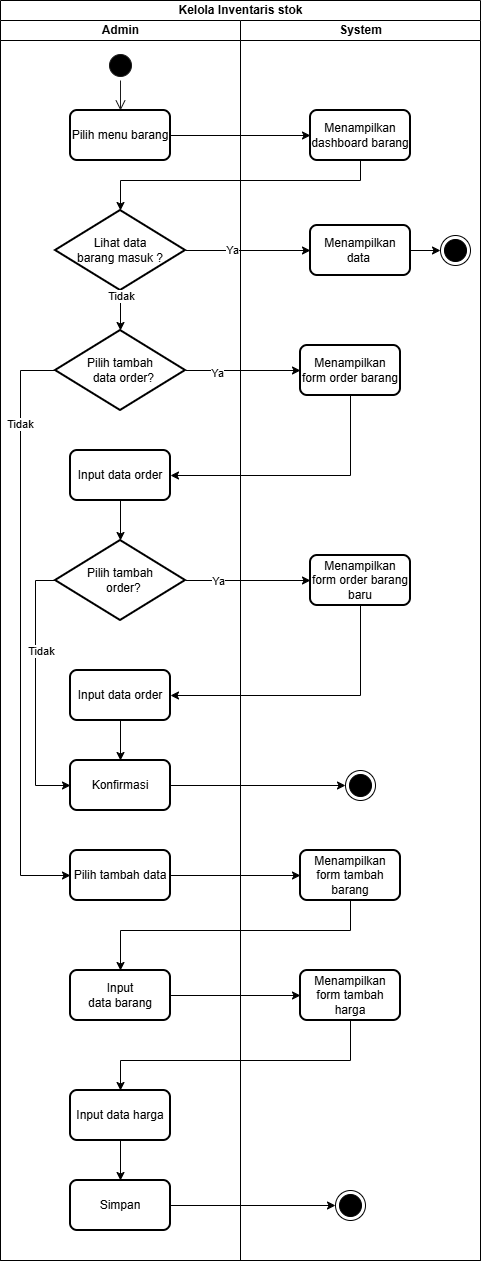

The diagram above was exported from draw.io. Its source (the exported page's mxGraphModel, read from the mxfile embedded in the PNG):
<mxGraphModel dx="1499" dy="738" grid="1" gridSize="10" guides="1" tooltips="1" connect="1" arrows="1" fold="1" page="1" pageScale="1" pageWidth="827" pageHeight="1169" math="0" shadow="0">
  <root>
    <mxCell id="0" />
    <mxCell id="1" parent="0" />
    <mxCell id="o2E3qAqOPP3Ol_0HOyAV-1" parent="1" style="swimlane;childLayout=stackLayout;resizeParent=1;resizeParentMax=0;startSize=20;html=1;" value="Kelola Inventaris stok" vertex="1">
      <mxGeometry height="1260" width="480" x="190" y="40" as="geometry" />
    </mxCell>
    <mxCell id="o2E3qAqOPP3Ol_0HOyAV-2" parent="o2E3qAqOPP3Ol_0HOyAV-1" style="swimlane;startSize=20;html=1;" value="Admin" vertex="1">
      <mxGeometry height="1240" width="240" y="20" as="geometry" />
    </mxCell>
    <mxCell id="o2E3qAqOPP3Ol_0HOyAV-3" parent="o2E3qAqOPP3Ol_0HOyAV-2" style="ellipse;html=1;shape=startState;fillColor=#000000;strokeColor=#1A1A1A;" value="" vertex="1">
      <mxGeometry height="30" width="30" x="105" y="30" as="geometry" />
    </mxCell>
    <mxCell id="o2E3qAqOPP3Ol_0HOyAV-4" edge="1" parent="o2E3qAqOPP3Ol_0HOyAV-2" source="o2E3qAqOPP3Ol_0HOyAV-3" style="edgeStyle=orthogonalEdgeStyle;html=1;verticalAlign=bottom;endArrow=open;endSize=8;strokeColor=#1A1A1A;rounded=0;" value="">
      <mxGeometry relative="1" as="geometry">
        <mxPoint x="120" y="90" as="targetPoint" />
      </mxGeometry>
    </mxCell>
    <mxCell id="o2E3qAqOPP3Ol_0HOyAV-5" parent="o2E3qAqOPP3Ol_0HOyAV-2" style="rounded=1;whiteSpace=wrap;html=1;absoluteArcSize=1;arcSize=14;strokeWidth=2;" value="Pilih menu barang" vertex="1">
      <mxGeometry height="50" width="100" x="70" y="90" as="geometry" />
    </mxCell>
    <mxCell id="s7JC7Yz9AC9zxD7suQce-1" parent="o2E3qAqOPP3Ol_0HOyAV-2" style="strokeWidth=2;html=1;shape=mxgraph.flowchart.decision;whiteSpace=wrap;" value="Lihat data&lt;div&gt;barang masuk ?&lt;/div&gt;" vertex="1">
      <mxGeometry height="80" width="130" x="55" y="190" as="geometry" />
    </mxCell>
    <mxCell id="s7JC7Yz9AC9zxD7suQce-21" edge="1" parent="o2E3qAqOPP3Ol_0HOyAV-2" source="s7JC7Yz9AC9zxD7suQce-16" style="edgeStyle=orthogonalEdgeStyle;rounded=0;orthogonalLoop=1;jettySize=auto;html=1;" target="s7JC7Yz9AC9zxD7suQce-19" value="">
      <mxGeometry relative="1" as="geometry" />
    </mxCell>
    <mxCell id="s7JC7Yz9AC9zxD7suQce-16" parent="o2E3qAqOPP3Ol_0HOyAV-2" style="rounded=1;whiteSpace=wrap;html=1;absoluteArcSize=1;arcSize=14;strokeWidth=2;" value="Input data order" vertex="1">
      <mxGeometry height="50" width="100" x="70" y="430" as="geometry" />
    </mxCell>
    <mxCell id="s7JC7Yz9AC9zxD7suQce-30" edge="1" parent="o2E3qAqOPP3Ol_0HOyAV-2" source="s7JC7Yz9AC9zxD7suQce-19" style="edgeStyle=orthogonalEdgeStyle;rounded=0;orthogonalLoop=1;jettySize=auto;html=1;exitX=0;exitY=0.5;exitDx=0;exitDy=0;exitPerimeter=0;entryX=0;entryY=0.5;entryDx=0;entryDy=0;" target="s7JC7Yz9AC9zxD7suQce-28">
      <mxGeometry relative="1" as="geometry" />
    </mxCell>
    <mxCell id="cYkxdLZb2MZXNxm8dwya-6" connectable="0" parent="s7JC7Yz9AC9zxD7suQce-30" style="edgeLabel;html=1;align=center;verticalAlign=middle;resizable=0;points=[];" value="Tidak" vertex="1">
      <mxGeometry relative="1" x="-0.3073" y="-5" as="geometry">
        <mxPoint x="10" as="offset" />
      </mxGeometry>
    </mxCell>
    <mxCell id="s7JC7Yz9AC9zxD7suQce-19" parent="o2E3qAqOPP3Ol_0HOyAV-2" style="strokeWidth=2;html=1;shape=mxgraph.flowchart.decision;whiteSpace=wrap;" value="Pilih tambah&lt;div&gt;&amp;nbsp; order?&lt;/div&gt;" vertex="1">
      <mxGeometry height="80" width="130" x="55" y="520" as="geometry" />
    </mxCell>
    <mxCell id="s7JC7Yz9AC9zxD7suQce-29" edge="1" parent="o2E3qAqOPP3Ol_0HOyAV-2" source="s7JC7Yz9AC9zxD7suQce-26" style="edgeStyle=orthogonalEdgeStyle;rounded=0;orthogonalLoop=1;jettySize=auto;html=1;" target="s7JC7Yz9AC9zxD7suQce-28" value="">
      <mxGeometry relative="1" as="geometry" />
    </mxCell>
    <mxCell id="s7JC7Yz9AC9zxD7suQce-26" parent="o2E3qAqOPP3Ol_0HOyAV-2" style="rounded=1;whiteSpace=wrap;html=1;absoluteArcSize=1;arcSize=14;strokeWidth=2;" value="Input data order" vertex="1">
      <mxGeometry height="50" width="100" x="70" y="650" as="geometry" />
    </mxCell>
    <mxCell id="s7JC7Yz9AC9zxD7suQce-28" parent="o2E3qAqOPP3Ol_0HOyAV-2" style="rounded=1;whiteSpace=wrap;html=1;absoluteArcSize=1;arcSize=14;strokeWidth=2;" value="Konfirmasi" vertex="1">
      <mxGeometry height="50" width="100" x="70" y="740" as="geometry" />
    </mxCell>
    <mxCell id="o2E3qAqOPP3Ol_0HOyAV-11" parent="o2E3qAqOPP3Ol_0HOyAV-2" style="rounded=1;whiteSpace=wrap;html=1;absoluteArcSize=1;arcSize=14;strokeWidth=2;" value="Simpan" vertex="1">
      <mxGeometry height="50" width="100" x="70" y="1160" as="geometry" />
    </mxCell>
    <mxCell id="o2E3qAqOPP3Ol_0HOyAV-8" parent="o2E3qAqOPP3Ol_0HOyAV-2" style="rounded=1;whiteSpace=wrap;html=1;absoluteArcSize=1;arcSize=14;strokeWidth=2;" value="Input data harga" vertex="1">
      <mxGeometry height="50" width="100" x="70" y="1070" as="geometry" />
    </mxCell>
    <mxCell id="s7JC7Yz9AC9zxD7suQce-9" edge="1" parent="o2E3qAqOPP3Ol_0HOyAV-2" source="o2E3qAqOPP3Ol_0HOyAV-8" style="edgeStyle=orthogonalEdgeStyle;rounded=0;orthogonalLoop=1;jettySize=auto;html=1;" target="o2E3qAqOPP3Ol_0HOyAV-11" value="">
      <mxGeometry relative="1" as="geometry" />
    </mxCell>
    <mxCell id="o2E3qAqOPP3Ol_0HOyAV-9" parent="o2E3qAqOPP3Ol_0HOyAV-2" style="rounded=1;whiteSpace=wrap;html=1;absoluteArcSize=1;arcSize=14;strokeWidth=2;" value="Input&lt;div&gt;data barang&lt;/div&gt;" vertex="1">
      <mxGeometry height="50" width="100" x="70" y="950" as="geometry" />
    </mxCell>
    <mxCell id="o2E3qAqOPP3Ol_0HOyAV-10" parent="o2E3qAqOPP3Ol_0HOyAV-2" style="rounded=1;whiteSpace=wrap;html=1;absoluteArcSize=1;arcSize=14;strokeWidth=2;" value="Pilih tambah data" vertex="1">
      <mxGeometry height="50" width="100" x="70" y="830" as="geometry" />
    </mxCell>
    <mxCell id="o2E3qAqOPP3Ol_0HOyAV-14" edge="1" parent="o2E3qAqOPP3Ol_0HOyAV-1" source="o2E3qAqOPP3Ol_0HOyAV-5" style="edgeStyle=orthogonalEdgeStyle;rounded=0;orthogonalLoop=1;jettySize=auto;html=1;exitX=1;exitY=0.5;exitDx=0;exitDy=0;entryX=0;entryY=0.5;entryDx=0;entryDy=0;" target="o2E3qAqOPP3Ol_0HOyAV-26">
      <mxGeometry relative="1" as="geometry" />
    </mxCell>
    <mxCell id="s7JC7Yz9AC9zxD7suQce-2" edge="1" parent="o2E3qAqOPP3Ol_0HOyAV-1" source="o2E3qAqOPP3Ol_0HOyAV-26" style="edgeStyle=orthogonalEdgeStyle;rounded=0;orthogonalLoop=1;jettySize=auto;html=1;entryX=0.5;entryY=0;entryDx=0;entryDy=0;entryPerimeter=0;" target="s7JC7Yz9AC9zxD7suQce-1">
      <mxGeometry relative="1" as="geometry">
        <Array as="points">
          <mxPoint x="360" y="180" />
          <mxPoint x="120" y="180" />
        </Array>
      </mxGeometry>
    </mxCell>
    <mxCell id="s7JC7Yz9AC9zxD7suQce-3" edge="1" parent="o2E3qAqOPP3Ol_0HOyAV-1" source="s7JC7Yz9AC9zxD7suQce-1" style="edgeStyle=orthogonalEdgeStyle;rounded=0;orthogonalLoop=1;jettySize=auto;html=1;entryX=0;entryY=0.5;entryDx=0;entryDy=0;" target="uJfJfkNcnKnFluAJvONg-3">
      <mxGeometry relative="1" as="geometry" />
    </mxCell>
    <mxCell id="cYkxdLZb2MZXNxm8dwya-1" connectable="0" parent="s7JC7Yz9AC9zxD7suQce-3" style="edgeLabel;html=1;align=center;verticalAlign=middle;resizable=0;points=[];" value="Ya" vertex="1">
      <mxGeometry relative="1" x="-0.2658" y="1" as="geometry">
        <mxPoint as="offset" />
      </mxGeometry>
    </mxCell>
    <mxCell id="o2E3qAqOPP3Ol_0HOyAV-25" parent="o2E3qAqOPP3Ol_0HOyAV-1" style="swimlane;startSize=20;html=1;" value="System" vertex="1">
      <mxGeometry height="1240" width="240" x="240" y="20" as="geometry" />
    </mxCell>
    <mxCell id="o2E3qAqOPP3Ol_0HOyAV-26" parent="o2E3qAqOPP3Ol_0HOyAV-25" style="rounded=1;whiteSpace=wrap;html=1;absoluteArcSize=1;arcSize=14;strokeWidth=2;" value="Menampilkan dashboard barang" vertex="1">
      <mxGeometry height="50" width="100" x="70" y="90" as="geometry" />
    </mxCell>
    <mxCell id="s7JC7Yz9AC9zxD7suQce-6" edge="1" parent="o2E3qAqOPP3Ol_0HOyAV-25" source="uJfJfkNcnKnFluAJvONg-3" style="edgeStyle=orthogonalEdgeStyle;rounded=0;orthogonalLoop=1;jettySize=auto;html=1;" target="s7JC7Yz9AC9zxD7suQce-5" value="">
      <mxGeometry relative="1" as="geometry" />
    </mxCell>
    <mxCell id="uJfJfkNcnKnFluAJvONg-3" parent="o2E3qAqOPP3Ol_0HOyAV-25" style="rounded=1;whiteSpace=wrap;html=1;absoluteArcSize=1;arcSize=14;strokeWidth=2;" value="Menampilkan data&amp;nbsp;" vertex="1">
      <mxGeometry height="50" width="100" x="70" y="205" as="geometry" />
    </mxCell>
    <mxCell id="s7JC7Yz9AC9zxD7suQce-5" parent="o2E3qAqOPP3Ol_0HOyAV-25" style="ellipse;html=1;shape=endState;fillColor=#000000;strokeColor=light-dark(#000000, #ff9090);" value="" vertex="1">
      <mxGeometry height="30" width="30" x="200" y="215" as="geometry" />
    </mxCell>
    <mxCell id="o2E3qAqOPP3Ol_0HOyAV-27" parent="o2E3qAqOPP3Ol_0HOyAV-25" style="ellipse;html=1;shape=endState;fillColor=#000000;strokeColor=light-dark(#000000, #ff9090);" value="" vertex="1">
      <mxGeometry height="30" width="30" x="105" y="750" as="geometry" />
    </mxCell>
    <mxCell id="s7JC7Yz9AC9zxD7suQce-22" parent="o2E3qAqOPP3Ol_0HOyAV-25" style="rounded=1;whiteSpace=wrap;html=1;absoluteArcSize=1;arcSize=14;strokeWidth=2;" value="Menampilkan form order barang baru" vertex="1">
      <mxGeometry height="50" width="100" x="70" y="535" as="geometry" />
    </mxCell>
    <mxCell id="o2E3qAqOPP3Ol_0HOyAV-28" parent="o2E3qAqOPP3Ol_0HOyAV-25" style="rounded=1;whiteSpace=wrap;html=1;absoluteArcSize=1;arcSize=14;strokeWidth=2;" value="Menampilkan form tambah harga" vertex="1">
      <mxGeometry height="50" width="100" x="60" y="950" as="geometry" />
    </mxCell>
    <mxCell id="o2E3qAqOPP3Ol_0HOyAV-29" parent="o2E3qAqOPP3Ol_0HOyAV-25" style="rounded=1;whiteSpace=wrap;html=1;absoluteArcSize=1;arcSize=14;strokeWidth=2;" value="Menampilkan form tambah barang" vertex="1">
      <mxGeometry height="50" width="100" x="60" y="830" as="geometry" />
    </mxCell>
    <mxCell id="s7JC7Yz9AC9zxD7suQce-10" parent="o2E3qAqOPP3Ol_0HOyAV-25" style="ellipse;html=1;shape=endState;fillColor=#000000;strokeColor=light-dark(#000000, #ff9090);" value="" vertex="1">
      <mxGeometry height="30" width="30" x="95" y="1170" as="geometry" />
    </mxCell>
    <mxCell id="s7JC7Yz9AC9zxD7suQce-7" parent="o2E3qAqOPP3Ol_0HOyAV-25" style="strokeWidth=2;html=1;shape=mxgraph.flowchart.decision;whiteSpace=wrap;" value="Pilih tambah&lt;div&gt;&amp;nbsp; data order?&lt;/div&gt;" vertex="1">
      <mxGeometry height="80" width="130" x="-185" y="310" as="geometry" />
    </mxCell>
    <mxCell id="s7JC7Yz9AC9zxD7suQce-13" parent="o2E3qAqOPP3Ol_0HOyAV-25" style="rounded=1;whiteSpace=wrap;html=1;absoluteArcSize=1;arcSize=14;strokeWidth=2;" value="Menampilkan form order barang" vertex="1">
      <mxGeometry height="50" width="100" x="60" y="325" as="geometry" />
    </mxCell>
    <mxCell id="htKBTDvOdeGqIHkstGbK-1" edge="1" parent="o2E3qAqOPP3Ol_0HOyAV-25" source="s7JC7Yz9AC9zxD7suQce-7" style="edgeStyle=orthogonalEdgeStyle;rounded=0;orthogonalLoop=1;jettySize=auto;html=1;entryX=0;entryY=0.5;entryDx=0;entryDy=0;" target="s7JC7Yz9AC9zxD7suQce-13">
      <mxGeometry relative="1" as="geometry" />
    </mxCell>
    <mxCell id="cYkxdLZb2MZXNxm8dwya-3" connectable="0" parent="htKBTDvOdeGqIHkstGbK-1" style="edgeLabel;html=1;align=center;verticalAlign=middle;resizable=0;points=[];" value="Ya" vertex="1">
      <mxGeometry relative="1" x="-0.4628" y="-2" as="geometry">
        <mxPoint as="offset" />
      </mxGeometry>
    </mxCell>
    <mxCell id="s7JC7Yz9AC9zxD7suQce-31" edge="1" parent="o2E3qAqOPP3Ol_0HOyAV-1" source="s7JC7Yz9AC9zxD7suQce-28" style="edgeStyle=orthogonalEdgeStyle;rounded=0;orthogonalLoop=1;jettySize=auto;html=1;entryX=0;entryY=0.5;entryDx=0;entryDy=0;" target="o2E3qAqOPP3Ol_0HOyAV-27">
      <mxGeometry relative="1" as="geometry" />
    </mxCell>
    <mxCell id="s7JC7Yz9AC9zxD7suQce-23" edge="1" parent="o2E3qAqOPP3Ol_0HOyAV-1" source="s7JC7Yz9AC9zxD7suQce-19" style="edgeStyle=orthogonalEdgeStyle;rounded=0;orthogonalLoop=1;jettySize=auto;html=1;entryX=0;entryY=0.5;entryDx=0;entryDy=0;" target="s7JC7Yz9AC9zxD7suQce-22">
      <mxGeometry relative="1" as="geometry" />
    </mxCell>
    <mxCell id="cYkxdLZb2MZXNxm8dwya-5" connectable="0" parent="s7JC7Yz9AC9zxD7suQce-23" style="edgeLabel;html=1;align=center;verticalAlign=middle;resizable=0;points=[];" value="Ya" vertex="1">
      <mxGeometry relative="1" x="-0.4751" as="geometry">
        <mxPoint as="offset" />
      </mxGeometry>
    </mxCell>
    <mxCell id="htKBTDvOdeGqIHkstGbK-2" edge="1" parent="o2E3qAqOPP3Ol_0HOyAV-1" source="s7JC7Yz9AC9zxD7suQce-13" style="edgeStyle=orthogonalEdgeStyle;rounded=0;orthogonalLoop=1;jettySize=auto;html=1;entryX=1;entryY=0.5;entryDx=0;entryDy=0;" target="s7JC7Yz9AC9zxD7suQce-16">
      <mxGeometry relative="1" as="geometry">
        <Array as="points">
          <mxPoint x="350" y="475" />
        </Array>
      </mxGeometry>
    </mxCell>
    <mxCell id="o2E3qAqOPP3Ol_0HOyAV-21" edge="1" parent="o2E3qAqOPP3Ol_0HOyAV-1" source="o2E3qAqOPP3Ol_0HOyAV-9" style="edgeStyle=orthogonalEdgeStyle;rounded=0;orthogonalLoop=1;jettySize=auto;html=1;" target="o2E3qAqOPP3Ol_0HOyAV-28" value="">
      <mxGeometry relative="1" as="geometry" />
    </mxCell>
    <mxCell id="o2E3qAqOPP3Ol_0HOyAV-23" edge="1" parent="o2E3qAqOPP3Ol_0HOyAV-1" source="o2E3qAqOPP3Ol_0HOyAV-10" style="edgeStyle=orthogonalEdgeStyle;rounded=0;orthogonalLoop=1;jettySize=auto;html=1;" target="o2E3qAqOPP3Ol_0HOyAV-29" value="">
      <mxGeometry relative="1" as="geometry" />
    </mxCell>
    <mxCell id="s7JC7Yz9AC9zxD7suQce-11" edge="1" parent="o2E3qAqOPP3Ol_0HOyAV-1" source="o2E3qAqOPP3Ol_0HOyAV-11" style="edgeStyle=orthogonalEdgeStyle;rounded=0;orthogonalLoop=1;jettySize=auto;html=1;" target="s7JC7Yz9AC9zxD7suQce-10">
      <mxGeometry relative="1" as="geometry" />
    </mxCell>
    <mxCell id="htKBTDvOdeGqIHkstGbK-4" edge="1" parent="o2E3qAqOPP3Ol_0HOyAV-1" source="s7JC7Yz9AC9zxD7suQce-22" style="edgeStyle=orthogonalEdgeStyle;rounded=0;orthogonalLoop=1;jettySize=auto;html=1;entryX=1;entryY=0.5;entryDx=0;entryDy=0;" target="s7JC7Yz9AC9zxD7suQce-26">
      <mxGeometry relative="1" as="geometry">
        <Array as="points">
          <mxPoint x="360" y="695" />
        </Array>
      </mxGeometry>
    </mxCell>
    <mxCell id="htKBTDvOdeGqIHkstGbK-7" edge="1" parent="o2E3qAqOPP3Ol_0HOyAV-1" source="o2E3qAqOPP3Ol_0HOyAV-29" style="edgeStyle=orthogonalEdgeStyle;rounded=0;orthogonalLoop=1;jettySize=auto;html=1;entryX=0.5;entryY=0;entryDx=0;entryDy=0;" target="o2E3qAqOPP3Ol_0HOyAV-9">
      <mxGeometry relative="1" as="geometry">
        <Array as="points">
          <mxPoint x="350" y="930" />
          <mxPoint x="120" y="930" />
        </Array>
      </mxGeometry>
    </mxCell>
    <mxCell id="htKBTDvOdeGqIHkstGbK-8" edge="1" parent="o2E3qAqOPP3Ol_0HOyAV-1" source="o2E3qAqOPP3Ol_0HOyAV-28" style="edgeStyle=orthogonalEdgeStyle;rounded=0;orthogonalLoop=1;jettySize=auto;html=1;entryX=0.5;entryY=0;entryDx=0;entryDy=0;" target="o2E3qAqOPP3Ol_0HOyAV-8">
      <mxGeometry relative="1" as="geometry">
        <Array as="points">
          <mxPoint x="350" y="1060" />
          <mxPoint x="120" y="1060" />
        </Array>
      </mxGeometry>
    </mxCell>
    <mxCell id="s7JC7Yz9AC9zxD7suQce-8" edge="1" parent="o2E3qAqOPP3Ol_0HOyAV-1" source="s7JC7Yz9AC9zxD7suQce-1" style="edgeStyle=orthogonalEdgeStyle;rounded=0;orthogonalLoop=1;jettySize=auto;html=1;" target="s7JC7Yz9AC9zxD7suQce-7" value="">
      <mxGeometry relative="1" as="geometry" />
    </mxCell>
    <mxCell id="cYkxdLZb2MZXNxm8dwya-2" connectable="0" parent="s7JC7Yz9AC9zxD7suQce-8" style="edgeLabel;html=1;align=center;verticalAlign=middle;resizable=0;points=[];" value="Tidak" vertex="1">
      <mxGeometry relative="1" x="-0.7733" as="geometry">
        <mxPoint as="offset" />
      </mxGeometry>
    </mxCell>
    <mxCell id="htKBTDvOdeGqIHkstGbK-6" edge="1" parent="o2E3qAqOPP3Ol_0HOyAV-1" source="s7JC7Yz9AC9zxD7suQce-7" style="edgeStyle=orthogonalEdgeStyle;rounded=0;orthogonalLoop=1;jettySize=auto;html=1;exitX=0;exitY=0.5;exitDx=0;exitDy=0;exitPerimeter=0;entryX=0;entryY=0.5;entryDx=0;entryDy=0;" target="o2E3qAqOPP3Ol_0HOyAV-10">
      <mxGeometry relative="1" as="geometry">
        <Array as="points">
          <mxPoint x="20" y="370" />
          <mxPoint x="20" y="875" />
        </Array>
      </mxGeometry>
    </mxCell>
    <mxCell id="cYkxdLZb2MZXNxm8dwya-4" connectable="0" parent="htKBTDvOdeGqIHkstGbK-6" style="edgeLabel;html=1;align=center;verticalAlign=middle;resizable=0;points=[];" value="Tidak" vertex="1">
      <mxGeometry relative="1" x="-0.7011" y="-1" as="geometry">
        <mxPoint as="offset" />
      </mxGeometry>
    </mxCell>
  </root>
</mxGraphModel>